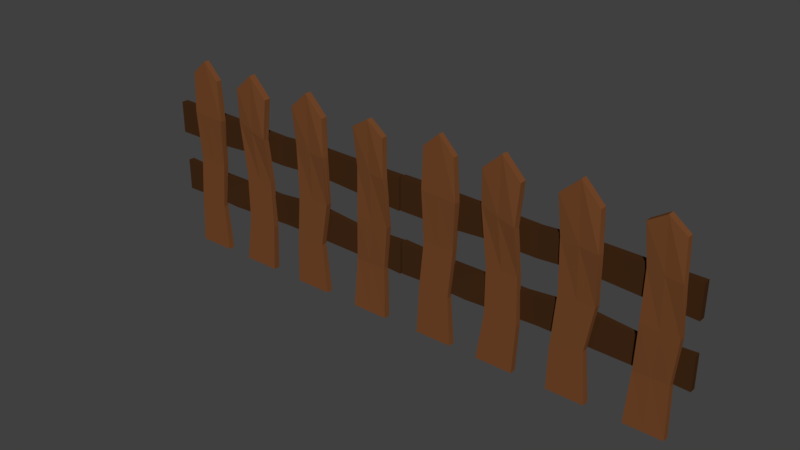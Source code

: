 # Source: fenceLowPoly.blend  (saved by Blender 2.77.0; exported with 4.5.12 LTS)
import bpy
from mathutils import Matrix  # noqa: F401  (used for matrix-valued properties, if any)

bpy.ops.wm.read_factory_settings(use_empty=True)
scene = bpy.context.scene
scene.name = 'Scene'

# ---- collections
col_collection_1 = bpy.data.collections.new('Collection 1'); scene.collection.children.link(col_collection_1)

# ---- materials (node trees are filled in below, after node groups)
mat_fencecolor2 = bpy.data.materials.new('fenceColor2')
mat_fencecolor2.alpha_threshold = 0.0
mat_fencecolor2.diffuse_color = (0.05286, 0.02217, 0.008023, 1.0)
mat_fencecolor2.specular_color = (0.0, 0.0, 0.0)
mat_fencecolor2.roughness = 0.5
mat_fencecolor1 = bpy.data.materials.new('fenceColor1')
mat_fencecolor1.alpha_threshold = 0.0
mat_fencecolor1.diffuse_color = (0.1746, 0.0648, 0.02217, 1.0)
mat_fencecolor1.specular_color = (0.0, 0.0, 0.0)
mat_fencecolor1.roughness = 0.5

# ---- material node trees
mat_fencecolor2.use_nodes = True; mat_fencecolor2.node_tree.nodes.clear()
_N = mat_fencecolor2.node_tree.nodes; _L = mat_fencecolor2.node_tree.links
n0 = _N.new('ShaderNodeOutputMaterial'); n0.name = 'Material Output'; n0.location = (300, 300)
n1 = _N.new('ShaderNodeBsdfDiffuse'); n1.name = 'Diffuse BSDF'; n1.location = (10, 300)
n1.inputs[0].default_value = (0.05345, 0.02185, 0.007869, 1.0)
_L.new(n1.outputs[0], n0.inputs[0])
n0.is_active_output = True
mat_fencecolor1.use_nodes = True; mat_fencecolor1.node_tree.nodes.clear()
_N = mat_fencecolor1.node_tree.nodes; _L = mat_fencecolor1.node_tree.links
n0 = _N.new('ShaderNodeOutputMaterial'); n0.name = 'Material Output'; n0.location = (300, 300)
n1 = _N.new('ShaderNodeBsdfDiffuse'); n1.name = 'Diffuse BSDF'; n1.location = (10, 300)
n1.inputs[0].default_value = (0.1758, 0.06467, 0.02254, 1.0)
_L.new(n1.outputs[0], n0.inputs[0])
n0.is_active_output = True

# ---- world
world_world = bpy.data.worlds.new('World'); scene.world = world_world
world_world.color = (0.05088, 0.05088, 0.05088)
world_world.use_sun_shadow = False
world_world.sun_shadow_jitter_overblur = 0.0
world_world.cycles.sampling_method = 'MANUAL'

# ---- meshes
me_cube_000 = bpy.data.meshes.new('Cube.000')
me_cube_000.from_pydata([(-0.5796, -21.73, 0.1725), (-0.5796, -21.73, 0.5728), (-0.8422, -21.73, 0.5728), (-0.8422, -21.73, 0.1725), (-0.5792, 38.53, 0.2089), (-0.5796, 38.53, 0.5554), (-0.8064, 39.22, 0.5364), (-0.806, 39.22, 0.1899), (-0.5796, -21.73, 0.3727), (-0.8422, -21.73, 0.3727), (-0.5794, 38.53, 0.3822), (-0.8062, 39.22, 0.3631), (-0.7109, -21.73, 0.1725), (-0.7109, -21.73, 0.5728), (-0.6928, 44.02, 0.2023), (-0.6928, 44.02, 0.543), (-0.6928, 44.02, 0.3727), (-0.7109, -21.73, 0.3727), (-0.5717, 9.701, 0.2029), (-0.5717, 9.701, 0.5425), (-0.7945, 9.701, 0.5425), (-0.7945, 9.701, 0.2029), (-0.7945, 9.701, 0.3727), (-0.5717, 9.701, 0.3727), (-0.6831, 9.701, 0.2029), (-0.6831, 9.701, 0.5425), (-0.5501, 25.22, 0.301), (-0.5513, 25.43, 0.695), (-0.8108, 25.9, 0.626), (-0.8096, 25.69, 0.232), (-0.6798, 25.45, 0.2665), (-0.8102, 25.8, 0.429), (-0.5507, 25.33, 0.498), (-0.681, 25.67, 0.6605), (-0.8264, -6.015, 0.3792), (-0.6045, -6.015, 0.3792), (-0.7154, -6.015, 0.5484), (-0.6045, -6.015, 0.21), (-0.6045, -6.015, 0.5484), (-0.8264, -6.015, 0.5484), (-0.8264, -6.015, 0.21), (-0.7154, -6.015, 0.21), (-0.1145, -21.73, 0.1725), (-0.1145, -21.73, 0.5728), (-0.3771, -21.73, 0.5728), (-0.3771, -21.73, 0.1725), (-0.1123, 37.6, 0.1803), (-0.1127, 37.6, 0.5874), (-0.3792, 38.41, 0.565), (-0.3788, 38.41, 0.1579), (-0.1145, -21.73, 0.3727), (-0.3771, -21.73, 0.3727), (-0.1125, 37.6, 0.3839), (-0.379, 38.41, 0.3615), (-0.2458, -21.73, 0.1725), (-0.2458, -21.73, 0.5728), (-0.2458, 44.05, 0.1725), (-0.2458, 44.05, 0.5728), (-0.2458, 44.05, 0.3727), (-0.2458, -21.73, 0.3727), (-0.1065, 9.701, 0.2029), (-0.1065, 9.701, 0.5425), (-0.3293, 9.701, 0.5425), (-0.3293, 9.701, 0.2029), (-0.3293, 9.701, 0.3727), (-0.1065, 9.701, 0.3727), (-0.2179, 9.701, 0.2029), (-0.2179, 9.701, 0.5425), (-0.1247, 24.12, 0.3698), (-0.1279, 24.36, 0.7623), (-0.3774, 27.54, 0.5392), (-0.3742, 27.29, 0.1468), (-0.2495, 25.7, 0.2583), (-0.3758, 27.42, 0.343), (-0.1263, 24.24, 0.5661), (-0.2526, 25.95, 0.6508), (-0.3281, -6.015, 0.3727), (-0.09596, -6.015, 0.3727), (-0.212, -6.015, 0.5497), (-0.09596, -6.015, 0.1957), (-0.09596, -6.015, 0.5497), (-0.3281, -6.015, 0.5497), (-0.3281, -6.015, 0.1957), (-0.212, -6.015, 0.1957), (0.3933, -21.73, 0.1725), (0.3933, -21.73, 0.5728), (0.1307, -21.73, 0.5728), (0.1307, -21.73, 0.1725), (0.3954, 37.6, 0.1803), (0.395, 37.6, 0.5874), (0.1285, 38.41, 0.565), (0.129, 38.41, 0.1579), (0.3933, -21.73, 0.3727), (0.1307, -21.73, 0.3727), (0.3952, 37.6, 0.3839), (0.1287, 38.41, 0.3615), (0.262, -21.73, 0.1725), (0.262, -21.73, 0.5728), (0.262, 44.05, 0.1725), (0.262, 44.05, 0.5728), (0.262, 44.05, 0.3727), (0.262, -21.73, 0.3727), (0.4117, 9.388, 0.1865), (0.4117, 9.388, 0.5589), (0.1679, 10.01, 0.5589), (0.1679, 10.01, 0.1865), (0.1679, 10.01, 0.3727), (0.4117, 9.388, 0.3727), (0.2898, 9.701, 0.1865), (0.2898, 9.701, 0.5589), (0.4183, 25.2, 0.3698), (0.414, 25.41, 0.7623), (0.1557, 25.89, 0.5392), (0.1599, 25.68, 0.1468), (0.2891, 25.44, 0.2583), (0.1578, 25.78, 0.343), (0.4161, 25.31, 0.5661), (0.2848, 25.65, 0.6508), (0.1356, -8.097, 0.3727), (0.3586, -5.075, 0.3727), (0.2471, -6.586, 0.5497), (0.3586, -5.075, 0.1957), (0.3586, -5.075, 0.5497), (0.1356, -8.097, 0.5497), (0.1356, -8.097, 0.1957), (0.2471, -6.586, 0.1957), (0.9048, -21.73, 0.1725), (0.9048, -21.73, 0.5728), (0.6422, -21.73, 0.5728), (0.6422, -21.73, 0.1725), (0.894, 37.64, 0.1989), (0.8936, 37.64, 0.5667), (0.6529, 38.37, 0.5465), (0.6533, 38.37, 0.1786), (0.9048, -21.73, 0.3727), (0.6422, -21.73, 0.3727), (0.8938, 37.64, 0.3828), (0.6531, 38.37, 0.3626), (0.7735, -21.73, 0.1725), (0.7735, -21.73, 0.5728), (0.7735, 41.92, 0.1725), (0.7735, 41.92, 0.5728), (0.7735, 41.92, 0.3727), (0.7735, -21.73, 0.3727), (0.9232, 9.388, 0.1865), (0.9232, 9.388, 0.5589), (0.6794, 10.01, 0.5589), (0.6794, 10.01, 0.1865), (0.6794, 10.01, 0.3727), (0.9232, 9.388, 0.3727), (0.8013, 9.701, 0.1865), (0.8013, 9.701, 0.5589), (0.9132, 25.24, 0.3805), (0.9095, 25.43, 0.7235), (0.6837, 25.84, 0.5286), (0.6874, 25.66, 0.1856), (0.8003, 25.45, 0.283), (0.6856, 25.75, 0.3571), (0.9114, 25.34, 0.552), (0.7966, 25.64, 0.626), (0.6622, -5.31, 0.2586), (0.8941, -4.836, 0.3059), (0.7776, -5.005, 0.4587), (0.8947, -4.905, 0.1295), (0.8936, -4.768, 0.4824), (0.6617, -5.242, 0.4351), (0.6628, -5.378, 0.08211), (0.7787, -5.142, 0.1058), (-1.0, -5.379, 0.1859), (-1.0, 5.379, 0.1859), (-1.0, -5.379, -0.1859), (-1.0, 5.379, -0.1859), (1.0, -5.379, 0.1859), (1.0, 5.379, 0.1859), (1.0, -5.379, -0.1859), (1.0, 5.379, -0.1859), (-0.7432, 5.113, -0.09037), (-0.409, 5.152, -0.106), (-0.06874, 5.092, -0.1017), (0.2873, 6.553, -0.1372), (0.6667, 4.691, -0.1621), (0.6667, -4.691, -0.1621), (0.2873, -4.206, -0.1372), (0.005958, -4.356, -0.1806), (-0.4892, -4.915, -0.02122), (-0.7432, -4.798, -0.09037), (0.6667, 4.691, 0.1621), (0.2873, 6.553, 0.2346), (-0.06843, 5.013, 0.2466), (-0.4086, 5.237, 0.2655), (-0.7432, 5.113, 0.2521), (-0.7432, -4.798, 0.2521), (-0.4888, -4.83, 0.3502), (0.00626, -4.435, 0.1677), (0.2873, -4.206, 0.2346), (0.6667, -4.691, 0.1621), (-1.0, 15.81, 0.3046), (-1.0, 26.57, 0.3046), (-1.0, 15.81, -0.1098), (-1.0, 26.57, -0.1098), (1.0, 15.81, 0.3046), (1.0, 26.57, 0.3046), (1.0, 15.81, -0.1098), (1.0, 26.57, -0.1098), (-0.6667, 26.57, -0.1098), (-0.3823, 26.5, -0.06128), (1.45e-07, 25.84, -0.0817), (0.3202, 26.91, -0.05435), (0.6634, 26.64, -0.08392), (0.6634, 16.68, -0.08392), (0.3202, 17.66, -0.05435), (9.344e-08, 16.54, -0.0817), (-0.3823, 16.78, -0.06128), (-0.6667, 15.81, -0.1098), (0.6634, 26.64, 0.2997), (0.3202, 26.91, 0.302), (9.344e-08, 25.84, 0.2765), (-0.3823, 26.5, 0.313), (-0.6667, 26.57, 0.3046), (-0.6667, 15.81, 0.3046), (-0.3823, 16.78, 0.313), (1.45e-07, 16.54, 0.2765), (0.3202, 17.66, 0.302), (0.6634, 16.68, 0.2997), (-2.585, -21.73, 0.255), (-2.585, -21.73, 0.6553), (-2.848, -21.73, 0.6553), (-2.848, -21.73, 0.255), (-2.585, 38.53, 0.2914), (-2.585, 38.53, 0.6379), (-2.812, 39.22, 0.6189), (-2.812, 39.22, 0.2724), (-2.585, -21.73, 0.4551), (-2.848, -21.73, 0.4551), (-2.585, 38.53, 0.4647), (-2.812, 39.22, 0.4456), (-2.716, -21.73, 0.255), (-2.716, -21.73, 0.6553), (-2.698, 44.02, 0.2848), (-2.698, 44.02, 0.6255), (-2.698, 44.02, 0.4551), (-2.716, -21.73, 0.4551), (-2.577, 9.701, 0.2853), (-2.577, 9.701, 0.6249), (-2.8, 9.701, 0.6249), (-2.8, 9.701, 0.2853), (-2.8, 9.701, 0.4551), (-2.577, 9.701, 0.4551), (-2.689, 9.701, 0.2853), (-2.689, 9.701, 0.6249), (-2.556, 25.22, 0.3835), (-2.557, 25.43, 0.7775), (-2.816, 25.9, 0.7084), (-2.815, 25.69, 0.3145), (-2.685, 25.45, 0.349), (-2.816, 25.8, 0.5115), (-2.556, 25.33, 0.5805), (-2.687, 25.67, 0.743), (-2.832, -6.015, 0.4617), (-2.61, -6.015, 0.4617), (-2.721, -6.015, 0.6309), (-2.61, -6.015, 0.2925), (-2.61, -6.015, 0.6309), (-2.832, -6.015, 0.6309), (-2.832, -6.015, 0.2925), (-2.721, -6.015, 0.2925), (-2.12, -21.73, 0.255), (-2.12, -21.73, 0.6553), (-2.383, -21.73, 0.6553), (-2.383, -21.73, 0.255), (-2.118, 37.6, 0.2628), (-2.118, 37.6, 0.6699), (-2.385, 38.41, 0.6475), (-2.384, 38.41, 0.2404), (-2.12, -21.73, 0.4551), (-2.383, -21.73, 0.4551), (-2.118, 37.6, 0.4663), (-2.385, 38.41, 0.444), (-2.251, -21.73, 0.255), (-2.251, -21.73, 0.6553), (-2.251, 44.05, 0.255), (-2.251, 44.05, 0.6553), (-2.251, 44.05, 0.4551), (-2.251, -21.73, 0.4551), (-2.112, 9.701, 0.2853), (-2.112, 9.701, 0.6249), (-2.335, 9.701, 0.6249), (-2.335, 9.701, 0.2853), (-2.335, 9.701, 0.4551), (-2.112, 9.701, 0.4551), (-2.223, 9.701, 0.2853), (-2.223, 9.701, 0.6249), (-2.13, 24.12, 0.4523), (-2.133, 24.36, 0.8448), (-2.383, 27.54, 0.6217), (-2.38, 27.29, 0.2293), (-2.255, 25.7, 0.3408), (-2.381, 27.42, 0.4255), (-2.132, 24.24, 0.6485), (-2.258, 25.95, 0.7332), (-2.334, -6.015, 0.4551), (-2.102, -6.015, 0.4551), (-2.218, -6.015, 0.6321), (-2.102, -6.015, 0.2781), (-2.102, -6.015, 0.6321), (-2.334, -6.015, 0.6321), (-2.334, -6.015, 0.2781), (-2.218, -6.015, 0.2781), (-1.612, -21.73, 0.255), (-1.612, -21.73, 0.6553), (-1.875, -21.73, 0.6553), (-1.875, -21.73, 0.255), (-1.61, 37.6, 0.2628), (-1.611, 37.6, 0.6699), (-1.877, 38.41, 0.6475), (-1.877, 38.41, 0.2404), (-1.612, -21.73, 0.4551), (-1.875, -21.73, 0.4551), (-1.61, 37.6, 0.4663), (-1.877, 38.41, 0.444), (-1.744, -21.73, 0.255), (-1.744, -21.73, 0.6553), (-1.744, 44.05, 0.255), (-1.744, 44.05, 0.6553), (-1.744, 44.05, 0.4551), (-1.744, -21.73, 0.4551), (-1.594, 9.388, 0.2689), (-1.594, 9.388, 0.6413), (-1.838, 10.01, 0.6413), (-1.838, 10.01, 0.2689), (-1.838, 10.01, 0.4551), (-1.594, 9.388, 0.4551), (-1.716, 9.701, 0.2689), (-1.716, 9.701, 0.6413), (-1.587, 25.2, 0.4523), (-1.592, 25.41, 0.8448), (-1.85, 25.89, 0.6217), (-1.846, 25.68, 0.2293), (-1.716, 25.44, 0.3408), (-1.848, 25.78, 0.4255), (-1.589, 25.31, 0.6485), (-1.721, 25.65, 0.7332), (-1.87, -8.097, 0.4551), (-1.647, -5.075, 0.4551), (-1.758, -6.586, 0.6321), (-1.647, -5.075, 0.2781), (-1.647, -5.075, 0.6321), (-1.87, -8.097, 0.6321), (-1.87, -8.097, 0.2781), (-1.758, -6.586, 0.2781), (-1.101, -21.73, 0.255), (-1.101, -21.73, 0.6553), (-1.363, -21.73, 0.6553), (-1.363, -21.73, 0.255), (-1.112, 37.64, 0.2813), (-1.112, 37.64, 0.6492), (-1.353, 38.37, 0.6289), (-1.352, 38.37, 0.2611), (-1.101, -21.73, 0.4551), (-1.363, -21.73, 0.4551), (-1.112, 37.64, 0.4653), (-1.352, 38.37, 0.445), (-1.232, -21.73, 0.255), (-1.232, -21.73, 0.6553), (-1.232, 41.92, 0.255), (-1.232, 41.92, 0.6553), (-1.232, 41.92, 0.4551), (-1.232, -21.73, 0.4551), (-1.082, 9.388, 0.2689), (-1.082, 9.388, 0.6413), (-1.326, 10.01, 0.6413), (-1.326, 10.01, 0.2689), (-1.326, 10.01, 0.4551), (-1.082, 9.388, 0.4551), (-1.204, 9.701, 0.2689), (-1.204, 9.701, 0.6413), (-1.092, 25.24, 0.463), (-1.096, 25.43, 0.806), (-1.322, 25.84, 0.6111), (-1.318, 25.66, 0.268), (-1.205, 25.45, 0.3655), (-1.32, 25.75, 0.4395), (-1.094, 25.34, 0.6345), (-1.209, 25.64, 0.7085), (-1.343, -5.31, 0.3411), (-1.111, -4.836, 0.3884), (-1.228, -5.005, 0.5412), (-1.111, -4.905, 0.2119), (-1.112, -4.768, 0.5649), (-1.344, -5.242, 0.5175), (-1.343, -5.378, 0.1646), (-1.227, -5.142, 0.1883), (-3.006, -5.379, 0.2684), (-3.006, 5.379, 0.2684), (-3.006, -5.379, -0.1034), (-3.006, 5.379, -0.1034), (-1.006, -5.379, 0.2684), (-1.006, 5.379, 0.2684), (-1.006, -5.379, -0.1034), (-1.006, 5.379, -0.1034), (-2.749, 5.113, -0.007892), (-2.415, 5.152, -0.02349), (-2.074, 5.092, -0.01918), (-1.718, 6.553, -0.05474), (-1.339, 4.691, -0.07963), (-1.339, -4.691, -0.07963), (-1.718, -4.206, -0.05474), (-2.0, -4.356, -0.09811), (-2.495, -4.915, 0.06126), (-2.749, -4.798, -0.007892), (-1.339, 4.691, 0.2446), (-1.718, 6.553, 0.3171), (-2.074, 5.013, 0.3291), (-2.414, 5.237, 0.348), (-2.749, 5.113, 0.3346), (-2.749, -4.798, 0.3346), (-2.494, -4.83, 0.4327), (-1.999, -4.435, 0.2502), (-1.718, -4.206, 0.3171), (-1.339, -4.691, 0.2446), (-3.006, 15.81, 0.3871), (-3.006, 26.57, 0.3871), (-3.006, 15.81, -0.02727), (-3.006, 26.57, -0.02727), (-1.006, 15.81, 0.3871), (-1.006, 26.57, 0.3871), (-1.006, 15.81, -0.02727), (-1.006, 26.57, -0.02727), (-2.672, 26.57, -0.02727), (-2.388, 26.5, 0.0212), (-2.006, 25.84, 0.000779), (-1.685, 26.91, 0.02813), (-1.342, 26.64, -0.001436), (-1.342, 16.68, -0.001436), (-1.685, 17.66, 0.02813), (-2.006, 16.54, 0.0007791), (-2.388, 16.78, 0.0212), (-2.672, 15.81, -0.02727), (-1.342, 26.64, 0.3822), (-1.685, 26.91, 0.3844), (-2.006, 25.84, 0.359), (-2.388, 26.5, 0.3955), (-2.672, 26.57, 0.3871), (-2.672, 15.81, 0.3871), (-2.388, 16.78, 0.3955), (-2.006, 16.54, 0.359), (-1.685, 17.66, 0.3844), (-1.342, 16.68, 0.3822)], [], [(17, 13, 2, 9), (16, 11, 6, 15), (32, 10, 5, 27), (33, 15, 6, 28), (31, 11, 7, 29), (41, 12, 3, 40), (28, 6, 11, 31), (26, 4, 10, 32), (14, 7, 11, 16), (12, 17, 9, 3), (0, 8, 17, 12), (4, 14, 16, 10), (37, 0, 12, 41), (27, 5, 15, 33), (10, 16, 15, 5), (8, 1, 13, 17), (38, 19, 25, 36), (26, 18, 24, 30), (37, 18, 23, 35), (39, 20, 22, 34), (30, 24, 21, 29), (34, 22, 21, 40), (36, 25, 20, 39), (35, 23, 19, 38), (14, 30, 29, 7), (4, 26, 30, 14), (19, 27, 33, 25), (18, 26, 32, 23), (20, 28, 31, 22), (22, 31, 29, 21), (25, 33, 28, 20), (23, 32, 27, 19), (8, 35, 38, 1), (13, 36, 39, 2), (9, 34, 40, 3), (2, 39, 34, 9), (0, 37, 35, 8), (1, 38, 36, 13), (18, 37, 41, 24), (24, 41, 40, 21), (59, 55, 44, 51), (58, 53, 48, 57), (74, 52, 47, 69), (75, 57, 48, 70), (73, 53, 49, 71), (83, 54, 45, 82), (70, 48, 53, 73), (68, 46, 52, 74), (56, 49, 53, 58), (54, 59, 51, 45), (42, 50, 59, 54), (46, 56, 58, 52), (79, 42, 54, 83), (69, 47, 57, 75), (52, 58, 57, 47), (50, 43, 55, 59), (80, 61, 67, 78), (68, 60, 66, 72), (79, 60, 65, 77), (81, 62, 64, 76), (72, 66, 63, 71), (76, 64, 63, 82), (78, 67, 62, 81), (77, 65, 61, 80), (56, 72, 71, 49), (46, 68, 72, 56), (61, 69, 75, 67), (60, 68, 74, 65), (62, 70, 73, 64), (64, 73, 71, 63), (67, 75, 70, 62), (65, 74, 69, 61), (50, 77, 80, 43), (55, 78, 81, 44), (51, 76, 82, 45), (44, 81, 76, 51), (42, 79, 77, 50), (43, 80, 78, 55), (60, 79, 83, 66), (66, 83, 82, 63), (101, 97, 86, 93), (100, 95, 90, 99), (116, 94, 89, 111), (117, 99, 90, 112), (115, 95, 91, 113), (125, 96, 87, 124), (112, 90, 95, 115), (110, 88, 94, 116), (98, 91, 95, 100), (96, 101, 93, 87), (84, 92, 101, 96), (88, 98, 100, 94), (121, 84, 96, 125), (111, 89, 99, 117), (94, 100, 99, 89), (92, 85, 97, 101), (122, 103, 109, 120), (110, 102, 108, 114), (121, 102, 107, 119), (123, 104, 106, 118), (114, 108, 105, 113), (118, 106, 105, 124), (120, 109, 104, 123), (119, 107, 103, 122), (98, 114, 113, 91), (88, 110, 114, 98), (103, 111, 117, 109), (102, 110, 116, 107), (104, 112, 115, 106), (106, 115, 113, 105), (109, 117, 112, 104), (107, 116, 111, 103), (92, 119, 122, 85), (97, 120, 123, 86), (93, 118, 124, 87), (86, 123, 118, 93), (84, 121, 119, 92), (85, 122, 120, 97), (102, 121, 125, 108), (108, 125, 124, 105), (143, 139, 128, 135), (142, 137, 132, 141), (158, 136, 131, 153), (159, 141, 132, 154), (157, 137, 133, 155), (167, 138, 129, 166), (154, 132, 137, 157), (152, 130, 136, 158), (140, 133, 137, 142), (138, 143, 135, 129), (126, 134, 143, 138), (130, 140, 142, 136), (163, 126, 138, 167), (153, 131, 141, 159), (136, 142, 141, 131), (134, 127, 139, 143), (164, 145, 151, 162), (152, 144, 150, 156), (163, 144, 149, 161), (165, 146, 148, 160), (156, 150, 147, 155), (160, 148, 147, 166), (162, 151, 146, 165), (161, 149, 145, 164), (140, 156, 155, 133), (130, 152, 156, 140), (145, 153, 159, 151), (144, 152, 158, 149), (146, 154, 157, 148), (148, 157, 155, 147), (151, 159, 154, 146), (149, 158, 153, 145), (134, 161, 164, 127), (139, 162, 165, 128), (135, 160, 166, 129), (128, 165, 160, 135), (126, 163, 161, 134), (127, 164, 162, 139), (144, 163, 167, 150), (150, 167, 166, 147), (169, 171, 170, 168), (180, 175, 174, 181), (175, 173, 172, 174), (190, 169, 168, 191), (195, 181, 174, 172), (190, 176, 171, 169), (173, 175, 180, 186), (186, 180, 179, 187), (187, 179, 178, 188), (188, 178, 177, 189), (189, 177, 176, 190), (168, 170, 185, 191), (191, 185, 184, 192), (192, 184, 183, 193), (193, 183, 182, 194), (194, 182, 181, 195), (173, 186, 195, 172), (186, 187, 194, 195), (187, 188, 193, 194), (188, 189, 192, 193), (189, 190, 191, 192), (171, 176, 185, 170), (176, 177, 184, 185), (177, 178, 183, 184), (178, 179, 182, 183), (179, 180, 181, 182), (197, 199, 198, 196), (208, 203, 202, 209), (203, 201, 200, 202), (218, 197, 196, 219), (223, 209, 202, 200), (218, 204, 199, 197), (201, 203, 208, 214), (214, 208, 207, 215), (215, 207, 206, 216), (216, 206, 205, 217), (217, 205, 204, 218), (196, 198, 213, 219), (219, 213, 212, 220), (220, 212, 211, 221), (221, 211, 210, 222), (222, 210, 209, 223), (201, 214, 223, 200), (214, 215, 222, 223), (215, 216, 221, 222), (216, 217, 220, 221), (217, 218, 219, 220), (199, 204, 213, 198), (204, 205, 212, 213), (205, 206, 211, 212), (206, 207, 210, 211), (207, 208, 209, 210), (241, 237, 226, 233), (240, 235, 230, 239), (256, 234, 229, 251), (257, 239, 230, 252), (255, 235, 231, 253), (265, 236, 227, 264), (252, 230, 235, 255), (250, 228, 234, 256), (238, 231, 235, 240), (236, 241, 233, 227), (224, 232, 241, 236), (228, 238, 240, 234), (261, 224, 236, 265), (251, 229, 239, 257), (234, 240, 239, 229), (232, 225, 237, 241), (262, 243, 249, 260), (250, 242, 248, 254), (261, 242, 247, 259), (263, 244, 246, 258), (254, 248, 245, 253), (258, 246, 245, 264), (260, 249, 244, 263), (259, 247, 243, 262), (238, 254, 253, 231), (228, 250, 254, 238), (243, 251, 257, 249), (242, 250, 256, 247), (244, 252, 255, 246), (246, 255, 253, 245), (249, 257, 252, 244), (247, 256, 251, 243), (232, 259, 262, 225), (237, 260, 263, 226), (233, 258, 264, 227), (226, 263, 258, 233), (224, 261, 259, 232), (225, 262, 260, 237), (242, 261, 265, 248), (248, 265, 264, 245), (283, 279, 268, 275), (282, 277, 272, 281), (298, 276, 271, 293), (299, 281, 272, 294), (297, 277, 273, 295), (307, 278, 269, 306), (294, 272, 277, 297), (292, 270, 276, 298), (280, 273, 277, 282), (278, 283, 275, 269), (266, 274, 283, 278), (270, 280, 282, 276), (303, 266, 278, 307), (293, 271, 281, 299), (276, 282, 281, 271), (274, 267, 279, 283), (304, 285, 291, 302), (292, 284, 290, 296), (303, 284, 289, 301), (305, 286, 288, 300), (296, 290, 287, 295), (300, 288, 287, 306), (302, 291, 286, 305), (301, 289, 285, 304), (280, 296, 295, 273), (270, 292, 296, 280), (285, 293, 299, 291), (284, 292, 298, 289), (286, 294, 297, 288), (288, 297, 295, 287), (291, 299, 294, 286), (289, 298, 293, 285), (274, 301, 304, 267), (279, 302, 305, 268), (275, 300, 306, 269), (268, 305, 300, 275), (266, 303, 301, 274), (267, 304, 302, 279), (284, 303, 307, 290), (290, 307, 306, 287), (325, 321, 310, 317), (324, 319, 314, 323), (340, 318, 313, 335), (341, 323, 314, 336), (339, 319, 315, 337), (349, 320, 311, 348), (336, 314, 319, 339), (334, 312, 318, 340), (322, 315, 319, 324), (320, 325, 317, 311), (308, 316, 325, 320), (312, 322, 324, 318), (345, 308, 320, 349), (335, 313, 323, 341), (318, 324, 323, 313), (316, 309, 321, 325), (346, 327, 333, 344), (334, 326, 332, 338), (345, 326, 331, 343), (347, 328, 330, 342), (338, 332, 329, 337), (342, 330, 329, 348), (344, 333, 328, 347), (343, 331, 327, 346), (322, 338, 337, 315), (312, 334, 338, 322), (327, 335, 341, 333), (326, 334, 340, 331), (328, 336, 339, 330), (330, 339, 337, 329), (333, 341, 336, 328), (331, 340, 335, 327), (316, 343, 346, 309), (321, 344, 347, 310), (317, 342, 348, 311), (310, 347, 342, 317), (308, 345, 343, 316), (309, 346, 344, 321), (326, 345, 349, 332), (332, 349, 348, 329), (367, 363, 352, 359), (366, 361, 356, 365), (382, 360, 355, 377), (383, 365, 356, 378), (381, 361, 357, 379), (391, 362, 353, 390), (378, 356, 361, 381), (376, 354, 360, 382), (364, 357, 361, 366), (362, 367, 359, 353), (350, 358, 367, 362), (354, 364, 366, 360), (387, 350, 362, 391), (377, 355, 365, 383), (360, 366, 365, 355), (358, 351, 363, 367), (388, 369, 375, 386), (376, 368, 374, 380), (387, 368, 373, 385), (389, 370, 372, 384), (380, 374, 371, 379), (384, 372, 371, 390), (386, 375, 370, 389), (385, 373, 369, 388), (364, 380, 379, 357), (354, 376, 380, 364), (369, 377, 383, 375), (368, 376, 382, 373), (370, 378, 381, 372), (372, 381, 379, 371), (375, 383, 378, 370), (373, 382, 377, 369), (358, 385, 388, 351), (363, 386, 389, 352), (359, 384, 390, 353), (352, 389, 384, 359), (350, 387, 385, 358), (351, 388, 386, 363), (368, 387, 391, 374), (374, 391, 390, 371), (393, 395, 394, 392), (404, 399, 398, 405), (399, 397, 396, 398), (414, 393, 392, 415), (419, 405, 398, 396), (414, 400, 395, 393), (397, 399, 404, 410), (410, 404, 403, 411), (411, 403, 402, 412), (412, 402, 401, 413), (413, 401, 400, 414), (392, 394, 409, 415), (415, 409, 408, 416), (416, 408, 407, 417), (417, 407, 406, 418), (418, 406, 405, 419), (397, 410, 419, 396), (410, 411, 418, 419), (411, 412, 417, 418), (412, 413, 416, 417), (413, 414, 415, 416), (395, 400, 409, 394), (400, 401, 408, 409), (401, 402, 407, 408), (402, 403, 406, 407), (403, 404, 405, 406), (421, 423, 422, 420), (432, 427, 426, 433), (427, 425, 424, 426), (442, 421, 420, 443), (447, 433, 426, 424), (442, 428, 423, 421), (425, 427, 432, 438), (438, 432, 431, 439), (439, 431, 430, 440), (440, 430, 429, 441), (441, 429, 428, 442), (420, 422, 437, 443), (443, 437, 436, 444), (444, 436, 435, 445), (445, 435, 434, 446), (446, 434, 433, 447), (425, 438, 447, 424), (438, 439, 446, 447), (439, 440, 445, 446), (440, 441, 444, 445), (441, 442, 443, 444), (423, 428, 437, 422), (428, 429, 436, 437), (429, 430, 435, 436), (430, 431, 434, 435), (431, 432, 433, 434)])
me_cube_000.polygons.foreach_set('material_index', [1, 1, 1, 1, 1, 1, 1, 1, 1, 1, 1, 1, 1, 1, 1, 1, 1, 1, 1, 1, 1, 1, 1, 1, 1, 1, 1, 1, 1, 1, 1, 1, 1, 1, 1, 1, 1, 1, 1, 1, 1, 1, 1, 1, 1, 1, 1, 1, 1, 1, 1, 1, 1, 1, 1, 1, 1, 1, 1, 1, 1, 1, 1, 1, 1, 1, 1, 1, 1, 1, 1, 1, 1, 1, 1, 1, 1, 1, 1, 1, 1, 1, 1, 1, 1, 1, 1, 1, 1, 1, 1, 1, 1, 1, 1, 1, 1, 1, 1, 1, 1, 1, 1, 1, 1, 1, 1, 1, 1, 1, 1, 1, 1, 1, 1, 1, 1, 1, 1, 1, 1, 1, 1, 1, 1, 1, 1, 1, 1, 1, 1, 1, 1, 1, 1, 1, 1, 1, 1, 1, 1, 1, 1, 1, 1, 1, 1, 1, 1, 1, 1, 1, 1, 1, 1, 1, 1, 1, 1, 1, 0, 0, 0, 0, 0, 0, 0, 0, 0, 0, 0, 0, 0, 0, 0, 0, 0, 0, 0, 0, 0, 0, 0, 0, 0, 0, 0, 0, 0, 0, 0, 0, 0, 0, 0, 0, 0, 0, 0, 0, 0, 0, 0, 0, 0, 0, 0, 0, 0, 0, 0, 0, 1, 1, 1, 1, 1, 1, 1, 1, 1, 1, 1, 1, 1, 1, 1, 1, 1, 1, 1, 1, 1, 1, 1, 1, 1, 1, 1, 1, 1, 1, 1, 1, 1, 1, 1, 1, 1, 1, 1, 1, 1, 1, 1, 1, 1, 1, 1, 1, 1, 1, 1, 1, 1, 1, 1, 1, 1, 1, 1, 1, 1, 1, 1, 1, 1, 1, 1, 1, 1, 1, 1, 1, 1, 1, 1, 1, 1, 1, 1, 1, 1, 1, 1, 1, 1, 1, 1, 1, 1, 1, 1, 1, 1, 1, 1, 1, 1, 1, 1, 1, 1, 1, 1, 1, 1, 1, 1, 1, 1, 1, 1, 1, 1, 1, 1, 1, 1, 1, 1, 1, 1, 1, 1, 1, 1, 1, 1, 1, 1, 1, 1, 1, 1, 1, 1, 1, 1, 1, 1, 1, 1, 1, 1, 1, 1, 1, 1, 1, 1, 1, 1, 1, 1, 1, 1, 1, 1, 1, 1, 1, 0, 0, 0, 0, 0, 0, 0, 0, 0, 0, 0, 0, 0, 0, 0, 0, 0, 0, 0, 0, 0, 0, 0, 0, 0, 0, 0, 0, 0, 0, 0, 0, 0, 0, 0, 0, 0, 0, 0, 0, 0, 0, 0, 0, 0, 0, 0, 0, 0, 0, 0, 0])
me_cube_000.materials.append(mat_fencecolor2)
me_cube_000.materials.append(mat_fencecolor1)
me_cube_000.use_remesh_preserve_volume = False
me_cube_000.use_remesh_preserve_attributes = False
me_cube_000.use_mirror_vertex_groups = False
me_cube_000.update()

# ---- objects
ob_cube_000 = bpy.data.objects.new('Cube.000', me_cube_000)

# ---- transforms, parenting, visibility, modifiers, constraints
ob_cube_000.location = (1.086, 0.07789, -0.3086)
ob_cube_000.rotation_euler = (1.571, 0.0, 0.0)
ob_cube_000.scale = (1.495, 0.03181, 0.1711)
ob_cube_000.lineart.crease_threshold = 0.0

# ---- collection membership
col_collection_1.objects.link(ob_cube_000)

# ---- scene / render settings (as saved in the file)
scene.frame_start = 1; scene.frame_end = 250; scene.frame_set(1)
scene.render.engine = 'CYCLES'
scene.render.resolution_percentage = 50
scene.render.dither_intensity = 0.0
scene.cycles.use_denoising = False
scene.cycles.samples = 128
scene.cycles.sampling_pattern = 'TABULATED_SOBOL'
scene.cycles.light_sampling_threshold = 0.0
scene.cycles.use_adaptive_sampling = False
scene.cycles.use_light_tree = False
scene.cycles.blur_glossy = 0.0
scene.cycles.sample_clamp_indirect = 0.0
scene.view_settings.view_transform = 'Standard'
bpy.context.view_layer.update()

# ---- added for rendering (the .blend has no active camera and no usable light): camera, sun
cam_auto = bpy.data.cameras.new('AutoCamera')
cam_auto.lens = 50.0
cam_auto.sensor_width = 36.0
cam_auto.clip_end = 1000.0
ob_auto_camera = bpy.data.objects.new('AutoCamera', cam_auto)
scene.collection.objects.link(ob_auto_camera)
ob_auto_camera.location = (5.45728, -7.02323, 4.74294)
ob_auto_camera.rotation_euler = (1.09748, -7.21219e-08, 0.694738)
scene.camera = ob_auto_camera
light_auto_sun = bpy.data.lights.new('AutoSun', 'SUN')
light_auto_sun.energy = 3.0
light_auto_sun.angle = 0.0523599
ob_auto_sun = bpy.data.objects.new('AutoSun', light_auto_sun)
scene.collection.objects.link(ob_auto_sun)
ob_auto_sun.rotation_euler = (0.872665, 0.174533, 0.523599)
bpy.context.view_layer.update()
